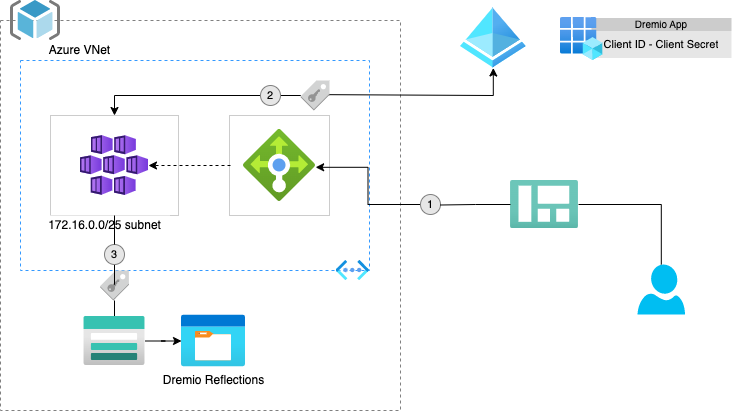

The diagram above was exported from draw.io. Its source (the exported page's mxGraphModel, read from the mxfile embedded in the PNG):
<mxGraphModel dx="1234" dy="756" grid="1" gridSize="10" guides="1" tooltips="1" connect="1" arrows="1" fold="1" page="1" pageScale="1" pageWidth="827" pageHeight="1169" math="0" shadow="0">
  <root>
    <mxCell id="0" />
    <mxCell id="1" parent="0" />
    <mxCell id="--_Ns5Mfe7MY_CR_iPrz-18" value="" style="rounded=0;whiteSpace=wrap;html=1;strokeColor=#808080;fillColor=none;dashed=1;" parent="1" vertex="1">
      <mxGeometry x="50" y="190" width="400" height="390" as="geometry" />
    </mxCell>
    <mxCell id="--_Ns5Mfe7MY_CR_iPrz-2" value="" style="aspect=fixed;html=1;points=[];align=center;image;fontSize=12;image=img/lib/azure2/containers/Kubernetes_Services.svg;" parent="1" vertex="1">
      <mxGeometry x="130" y="305" width="68" height="60" as="geometry" />
    </mxCell>
    <mxCell id="--_Ns5Mfe7MY_CR_iPrz-8" value="" style="rounded=0;whiteSpace=wrap;html=1;dashed=1;strokeColor=#3399FF;fillColor=none;" parent="1" vertex="1">
      <mxGeometry x="70" y="230" width="349" height="210" as="geometry" />
    </mxCell>
    <mxCell id="--_Ns5Mfe7MY_CR_iPrz-48" style="edgeStyle=orthogonalEdgeStyle;rounded=0;orthogonalLoop=1;jettySize=auto;html=1;exitX=1;exitY=0.47;exitDx=0;exitDy=0;fontSize=11;startArrow=none;startFill=1;exitPerimeter=0;endArrow=classic;endFill=1;" parent="1" source="--_Ns5Mfe7MY_CR_iPrz-60" target="--_Ns5Mfe7MY_CR_iPrz-30" edge="1">
      <mxGeometry relative="1" as="geometry">
        <Array as="points">
          <mxPoint x="365" y="264" />
          <mxPoint x="543" y="265" />
        </Array>
      </mxGeometry>
    </mxCell>
    <mxCell id="--_Ns5Mfe7MY_CR_iPrz-12" value="" style="whiteSpace=wrap;html=1;strokeColor=#CCCCCC;fillColor=none;" parent="1" vertex="1">
      <mxGeometry x="100" y="285" width="128" height="100" as="geometry" />
    </mxCell>
    <mxCell id="--_Ns5Mfe7MY_CR_iPrz-7" value="Azure VNet" style="text;html=1;align=center;verticalAlign=middle;resizable=0;points=[];autosize=1;strokeColor=none;fillColor=none;" parent="1" vertex="1">
      <mxGeometry x="89" y="210" width="80" height="20" as="geometry" />
    </mxCell>
    <mxCell id="--_Ns5Mfe7MY_CR_iPrz-11" value="" style="aspect=fixed;html=1;points=[];align=center;image;fontSize=12;image=img/lib/azure2/networking/Virtual_Networks_Classic.svg;dashed=1;strokeColor=#3399FF;fillColor=none;" parent="1" vertex="1">
      <mxGeometry x="385.5" y="430" width="33.5" height="20" as="geometry" />
    </mxCell>
    <mxCell id="--_Ns5Mfe7MY_CR_iPrz-27" value="" style="edgeStyle=orthogonalEdgeStyle;rounded=0;orthogonalLoop=1;jettySize=auto;html=1;startArrow=none;" parent="1" source="--_Ns5Mfe7MY_CR_iPrz-63" target="--_Ns5Mfe7MY_CR_iPrz-22" edge="1">
      <mxGeometry relative="1" as="geometry">
        <mxPoint x="164" y="443" as="sourcePoint" />
      </mxGeometry>
    </mxCell>
    <mxCell id="--_Ns5Mfe7MY_CR_iPrz-13" value="" style="whiteSpace=wrap;html=1;aspect=fixed;strokeColor=#CCCCCC;fillColor=none;" parent="1" vertex="1">
      <mxGeometry x="279" y="285" width="100" height="100" as="geometry" />
    </mxCell>
    <mxCell id="--_Ns5Mfe7MY_CR_iPrz-16" value="" style="edgeStyle=orthogonalEdgeStyle;rounded=0;orthogonalLoop=1;jettySize=auto;html=1;dashed=1;" parent="1" target="--_Ns5Mfe7MY_CR_iPrz-2" edge="1">
      <mxGeometry relative="1" as="geometry">
        <mxPoint x="280" y="335" as="sourcePoint" />
      </mxGeometry>
    </mxCell>
    <mxCell id="--_Ns5Mfe7MY_CR_iPrz-14" value="" style="aspect=fixed;html=1;points=[];align=center;image;fontSize=12;image=img/lib/azure2/networking/Load_Balancers.svg;strokeColor=#CCCCCC;fillColor=none;" parent="1" vertex="1">
      <mxGeometry x="293" y="299" width="72" height="72" as="geometry" />
    </mxCell>
    <mxCell id="--_Ns5Mfe7MY_CR_iPrz-19" value="" style="sketch=0;aspect=fixed;html=1;points=[];align=center;image;fontSize=12;image=img/lib/mscae/ResourceGroup.svg;strokeColor=#CCCCCC;fillColor=none;" parent="1" vertex="1">
      <mxGeometry x="60" y="170" width="50" height="40" as="geometry" />
    </mxCell>
    <mxCell id="--_Ns5Mfe7MY_CR_iPrz-50" value="" style="edgeStyle=orthogonalEdgeStyle;rounded=0;orthogonalLoop=1;jettySize=auto;html=1;fontSize=11;" parent="1" source="--_Ns5Mfe7MY_CR_iPrz-22" target="--_Ns5Mfe7MY_CR_iPrz-58" edge="1">
      <mxGeometry relative="1" as="geometry">
        <mxPoint x="225" y="510.5" as="targetPoint" />
      </mxGeometry>
    </mxCell>
    <mxCell id="--_Ns5Mfe7MY_CR_iPrz-22" value="" style="aspect=fixed;html=1;points=[];align=center;image;fontSize=12;image=img/lib/azure2/storage/Storage_Accounts.svg;strokeColor=#808080;fillColor=#3399FF;" parent="1" vertex="1">
      <mxGeometry x="133.38" y="486" width="61.25" height="49" as="geometry" />
    </mxCell>
    <mxCell id="--_Ns5Mfe7MY_CR_iPrz-30" value="" style="aspect=fixed;html=1;points=[];align=center;image;fontSize=12;image=img/lib/azure2/identity/Azure_Active_Directory.svg;strokeColor=#808080;fillColor=#FFFFFF;" parent="1" vertex="1">
      <mxGeometry x="510" y="177.5" width="65.63" height="60" as="geometry" />
    </mxCell>
    <mxCell id="--_Ns5Mfe7MY_CR_iPrz-44" value="Dremio App" style="shape=table;startSize=13;container=1;collapsible=0;childLayout=tableLayout;labelBackgroundColor=none;strokeColor=none;fillColor=#CCCCCC;fontSize=10;" parent="1" vertex="1">
      <mxGeometry x="641" y="187.5" width="140" height="40" as="geometry" />
    </mxCell>
    <mxCell id="--_Ns5Mfe7MY_CR_iPrz-45" value="" style="shape=partialRectangle;collapsible=0;dropTarget=0;pointerEvents=0;fillColor=none;top=0;left=0;bottom=0;right=0;points=[[0,0.5],[1,0.5]];portConstraint=eastwest;labelBackgroundColor=#808080;strokeColor=#808080;" parent="--_Ns5Mfe7MY_CR_iPrz-44" vertex="1">
      <mxGeometry y="13" width="140" height="27" as="geometry" />
    </mxCell>
    <mxCell id="--_Ns5Mfe7MY_CR_iPrz-46" value="&lt;font style=&quot;font-size: 11px&quot;&gt;Client ID - Client Secret&lt;/font&gt;" style="shape=partialRectangle;html=1;whiteSpace=wrap;connectable=0;overflow=hidden;fillColor=#E6E6E6;top=0;left=0;bottom=0;right=0;pointerEvents=1;strokeColor=#808080;" parent="--_Ns5Mfe7MY_CR_iPrz-45" vertex="1">
      <mxGeometry width="140" height="27" as="geometry">
        <mxRectangle width="140" height="27" as="alternateBounds" />
      </mxGeometry>
    </mxCell>
    <mxCell id="--_Ns5Mfe7MY_CR_iPrz-29" value="" style="aspect=fixed;html=1;points=[];align=center;image;fontSize=12;image=img/lib/azure2/identity/App_Registrations.svg;strokeColor=#808080;fillColor=#FFFFFF;" parent="1" vertex="1">
      <mxGeometry x="610" y="187" width="42.33" height="43" as="geometry" />
    </mxCell>
    <mxCell id="--_Ns5Mfe7MY_CR_iPrz-51" value="Dremio Reflections" style="text;html=1;align=center;verticalAlign=middle;resizable=0;points=[];autosize=1;fillColor=#FFFFFF;" parent="1" vertex="1">
      <mxGeometry x="203" y="540" width="120" height="20" as="geometry" />
    </mxCell>
    <mxCell id="--_Ns5Mfe7MY_CR_iPrz-58" value="" style="aspect=fixed;html=1;points=[];align=center;image;fontSize=12;image=img/lib/azure2/general/Storage_Container.svg;labelBackgroundColor=#808080;pointerEvents=1;strokeColor=#808080;fillColor=#E6E6E6;" parent="1" vertex="1">
      <mxGeometry x="231" y="484.5" width="64" height="52" as="geometry" />
    </mxCell>
    <mxCell id="--_Ns5Mfe7MY_CR_iPrz-60" value="" style="outlineConnect=0;dashed=0;verticalLabelPosition=bottom;verticalAlign=top;align=center;html=1;shape=mxgraph.aws3.saml_token;fillColor=#D2D3D3;gradientColor=none;labelBackgroundColor=#808080;pointerEvents=1;fontSize=11;strokeColor=#808080;" parent="1" vertex="1">
      <mxGeometry x="350.25" y="250" width="28.75" height="30" as="geometry" />
    </mxCell>
    <mxCell id="--_Ns5Mfe7MY_CR_iPrz-62" value="" style="edgeStyle=orthogonalEdgeStyle;rounded=0;orthogonalLoop=1;jettySize=auto;html=1;exitX=0.5;exitY=0;exitDx=0;exitDy=0;fontSize=11;startArrow=classic;startFill=1;endArrow=none;" parent="1" source="--_Ns5Mfe7MY_CR_iPrz-12" target="--_Ns5Mfe7MY_CR_iPrz-60" edge="1">
      <mxGeometry relative="1" as="geometry">
        <mxPoint x="164" y="285" as="sourcePoint" />
        <mxPoint x="542.8" y="237.5" as="targetPoint" />
        <Array as="points">
          <mxPoint x="164" y="265" />
        </Array>
      </mxGeometry>
    </mxCell>
    <mxCell id="--_Ns5Mfe7MY_CR_iPrz-63" value="" style="outlineConnect=0;dashed=0;verticalLabelPosition=bottom;verticalAlign=top;align=center;html=1;shape=mxgraph.aws3.saml_token;fillColor=#D2D3D3;gradientColor=none;labelBackgroundColor=#808080;pointerEvents=1;fontSize=11;strokeColor=#808080;" parent="1" vertex="1">
      <mxGeometry x="149.63" y="440" width="28.75" height="30" as="geometry" />
    </mxCell>
    <mxCell id="--_Ns5Mfe7MY_CR_iPrz-64" value="" style="edgeStyle=orthogonalEdgeStyle;rounded=0;orthogonalLoop=1;jettySize=auto;html=1;endArrow=none;startArrow=none;" parent="1" source="--_Ns5Mfe7MY_CR_iPrz-68" target="--_Ns5Mfe7MY_CR_iPrz-63" edge="1">
      <mxGeometry relative="1" as="geometry">
        <mxPoint x="164" y="385" as="sourcePoint" />
        <mxPoint x="164.0999999999999" y="486" as="targetPoint" />
      </mxGeometry>
    </mxCell>
    <mxCell id="--_Ns5Mfe7MY_CR_iPrz-28" value="172.16.0.0/25 subnet" style="text;html=1;align=center;verticalAlign=middle;resizable=0;points=[];autosize=1;fillColor=#FFFFFF;" parent="1" vertex="1">
      <mxGeometry x="89" y="385" width="130" height="20" as="geometry" />
    </mxCell>
    <mxCell id="--_Ns5Mfe7MY_CR_iPrz-71" style="edgeStyle=orthogonalEdgeStyle;rounded=0;orthogonalLoop=1;jettySize=auto;html=1;entryX=1.002;entryY=0.525;entryDx=0;entryDy=0;entryPerimeter=0;fontSize=11;startArrow=none;startFill=0;" parent="1" source="--_Ns5Mfe7MY_CR_iPrz-67" target="--_Ns5Mfe7MY_CR_iPrz-14" edge="1">
      <mxGeometry relative="1" as="geometry" />
    </mxCell>
    <mxCell id="--_Ns5Mfe7MY_CR_iPrz-70" value="" style="verticalLabelPosition=bottom;html=1;verticalAlign=top;align=center;strokeColor=none;fillColor=#00BEF2;shape=mxgraph.azure.user;labelBackgroundColor=none;pointerEvents=1;fontSize=11;" parent="1" vertex="1">
      <mxGeometry x="687" y="434" width="47.5" height="50" as="geometry" />
    </mxCell>
    <mxCell id="GhuNVlsP-VCvxr6l_WJ0-3" style="edgeStyle=orthogonalEdgeStyle;rounded=0;orthogonalLoop=1;jettySize=auto;html=1;fontSize=11;startArrow=none;startFill=0;endArrow=none;endFill=0;" parent="1" source="GhuNVlsP-VCvxr6l_WJ0-2" target="--_Ns5Mfe7MY_CR_iPrz-70" edge="1">
      <mxGeometry relative="1" as="geometry" />
    </mxCell>
    <mxCell id="GhuNVlsP-VCvxr6l_WJ0-2" value="" style="aspect=fixed;html=1;points=[];align=center;image;fontSize=12;image=img/lib/azure2/general/Dashboard.svg;labelBackgroundColor=none;pointerEvents=1;strokeColor=#808080;fillColor=#E6E6E6;" parent="1" vertex="1">
      <mxGeometry x="560" y="350" width="68" height="48" as="geometry" />
    </mxCell>
    <mxCell id="2HCGQ84iA_80nmSVJI7m-1" value="2" style="ellipse;whiteSpace=wrap;html=1;aspect=fixed;pointerEvents=1;fontSize=11;strokeColor=#808080;fillColor=#E6E6E6;" vertex="1" parent="1">
      <mxGeometry x="310" y="255" width="20" height="20" as="geometry" />
    </mxCell>
    <mxCell id="--_Ns5Mfe7MY_CR_iPrz-67" value="1" style="ellipse;whiteSpace=wrap;html=1;aspect=fixed;pointerEvents=1;fontSize=11;strokeColor=#808080;fillColor=#E6E6E6;" parent="1" vertex="1">
      <mxGeometry x="470" y="364" width="20" height="20" as="geometry" />
    </mxCell>
    <mxCell id="2HCGQ84iA_80nmSVJI7m-5" value="" style="edgeStyle=orthogonalEdgeStyle;rounded=0;orthogonalLoop=1;jettySize=auto;html=1;entryX=1.002;entryY=0.525;entryDx=0;entryDy=0;entryPerimeter=0;fontSize=11;startArrow=none;startFill=0;endArrow=none;" edge="1" parent="1" source="GhuNVlsP-VCvxr6l_WJ0-2" target="--_Ns5Mfe7MY_CR_iPrz-67">
      <mxGeometry relative="1" as="geometry">
        <mxPoint x="560" y="374" as="sourcePoint" />
        <mxPoint x="365.144" y="336.79999999999995" as="targetPoint" />
      </mxGeometry>
    </mxCell>
    <mxCell id="--_Ns5Mfe7MY_CR_iPrz-68" value="3" style="ellipse;whiteSpace=wrap;html=1;aspect=fixed;pointerEvents=1;fontSize=11;strokeColor=#808080;fillColor=#E6E6E6;" parent="1" vertex="1">
      <mxGeometry x="154" y="414" width="20" height="20" as="geometry" />
    </mxCell>
    <mxCell id="2HCGQ84iA_80nmSVJI7m-6" value="" style="edgeStyle=orthogonalEdgeStyle;rounded=0;orthogonalLoop=1;jettySize=auto;html=1;endArrow=none;" edge="1" parent="1" source="--_Ns5Mfe7MY_CR_iPrz-12" target="--_Ns5Mfe7MY_CR_iPrz-68">
      <mxGeometry relative="1" as="geometry">
        <mxPoint x="164" y="385" as="sourcePoint" />
        <mxPoint x="164" y="440" as="targetPoint" />
      </mxGeometry>
    </mxCell>
  </root>
</mxGraphModel>